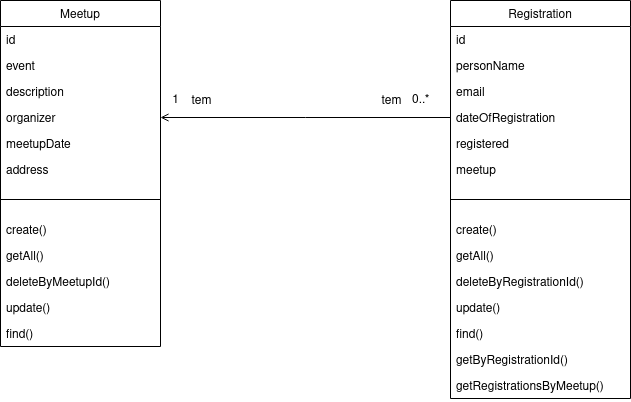

The diagram above was exported from draw.io. Its source (the exported page's mxGraphModel, read from the mxfile embedded in the PNG):
<mxGraphModel dx="1422" dy="764" grid="1" gridSize="10" guides="1" tooltips="1" connect="1" arrows="1" fold="1" page="1" pageScale="1" pageWidth="827" pageHeight="1169" math="0" shadow="0">
  <root>
    <mxCell id="0" />
    <mxCell id="1" parent="0" />
    <mxCell id="2" value="Meetup" style="swimlane;fontStyle=0;align=center;verticalAlign=top;childLayout=stackLayout;horizontal=1;startSize=26;horizontalStack=0;resizeParent=1;resizeLast=0;collapsible=1;marginBottom=0;rounded=0;shadow=0;strokeWidth=1;" vertex="1" parent="1">
      <mxGeometry x="130" y="1000" width="160" height="346" as="geometry">
        <mxRectangle x="120" y="360" width="160" height="26" as="alternateBounds" />
      </mxGeometry>
    </mxCell>
    <mxCell id="3" value="id" style="text;align=left;verticalAlign=top;spacingLeft=4;spacingRight=4;overflow=hidden;rotatable=0;points=[[0,0.5],[1,0.5]];portConstraint=eastwest;" vertex="1" parent="2">
      <mxGeometry y="26" width="160" height="26" as="geometry" />
    </mxCell>
    <mxCell id="4" value="event" style="text;align=left;verticalAlign=top;spacingLeft=4;spacingRight=4;overflow=hidden;rotatable=0;points=[[0,0.5],[1,0.5]];portConstraint=eastwest;rounded=0;shadow=0;html=0;" vertex="1" parent="2">
      <mxGeometry y="52" width="160" height="26" as="geometry" />
    </mxCell>
    <mxCell id="5" value="description" style="text;align=left;verticalAlign=top;spacingLeft=4;spacingRight=4;overflow=hidden;rotatable=0;points=[[0,0.5],[1,0.5]];portConstraint=eastwest;rounded=0;shadow=0;html=0;" vertex="1" parent="2">
      <mxGeometry y="78" width="160" height="26" as="geometry" />
    </mxCell>
    <mxCell id="6" value="organizer" style="text;align=left;verticalAlign=top;spacingLeft=4;spacingRight=4;overflow=hidden;rotatable=0;points=[[0,0.5],[1,0.5]];portConstraint=eastwest;" vertex="1" parent="2">
      <mxGeometry y="104" width="160" height="26" as="geometry" />
    </mxCell>
    <mxCell id="7" value="meetupDate" style="text;align=left;verticalAlign=top;spacingLeft=4;spacingRight=4;overflow=hidden;rotatable=0;points=[[0,0.5],[1,0.5]];portConstraint=eastwest;" vertex="1" parent="2">
      <mxGeometry y="130" width="160" height="26" as="geometry" />
    </mxCell>
    <mxCell id="8" value="address" style="text;align=left;verticalAlign=top;spacingLeft=4;spacingRight=4;overflow=hidden;rotatable=0;points=[[0,0.5],[1,0.5]];portConstraint=eastwest;rounded=0;shadow=0;html=0;" vertex="1" parent="2">
      <mxGeometry y="156" width="160" height="26" as="geometry" />
    </mxCell>
    <mxCell id="9" value="" style="line;html=1;strokeWidth=1;align=left;verticalAlign=middle;spacingTop=-1;spacingLeft=3;spacingRight=3;rotatable=0;labelPosition=right;points=[];portConstraint=eastwest;" vertex="1" parent="2">
      <mxGeometry y="182" width="160" height="34" as="geometry" />
    </mxCell>
    <mxCell id="10" value="create()" style="text;align=left;verticalAlign=top;spacingLeft=4;spacingRight=4;overflow=hidden;rotatable=0;points=[[0,0.5],[1,0.5]];portConstraint=eastwest;" vertex="1" parent="2">
      <mxGeometry y="216" width="160" height="26" as="geometry" />
    </mxCell>
    <mxCell id="11" value="getAll()" style="text;align=left;verticalAlign=top;spacingLeft=4;spacingRight=4;overflow=hidden;rotatable=0;points=[[0,0.5],[1,0.5]];portConstraint=eastwest;" vertex="1" parent="2">
      <mxGeometry y="242" width="160" height="26" as="geometry" />
    </mxCell>
    <mxCell id="12" value="deleteByMeetupId()" style="text;align=left;verticalAlign=top;spacingLeft=4;spacingRight=4;overflow=hidden;rotatable=0;points=[[0,0.5],[1,0.5]];portConstraint=eastwest;" vertex="1" parent="2">
      <mxGeometry y="268" width="160" height="26" as="geometry" />
    </mxCell>
    <mxCell id="13" value="update()" style="text;align=left;verticalAlign=top;spacingLeft=4;spacingRight=4;overflow=hidden;rotatable=0;points=[[0,0.5],[1,0.5]];portConstraint=eastwest;" vertex="1" parent="2">
      <mxGeometry y="294" width="160" height="26" as="geometry" />
    </mxCell>
    <mxCell id="14" value="find()" style="text;align=left;verticalAlign=top;spacingLeft=4;spacingRight=4;overflow=hidden;rotatable=0;points=[[0,0.5],[1,0.5]];portConstraint=eastwest;" vertex="1" parent="2">
      <mxGeometry y="320" width="160" height="26" as="geometry" />
    </mxCell>
    <mxCell id="15" value="Registration" style="swimlane;fontStyle=0;align=center;verticalAlign=top;childLayout=stackLayout;horizontal=1;startSize=26;horizontalStack=0;resizeParent=1;resizeLast=0;collapsible=1;marginBottom=0;rounded=0;shadow=0;strokeWidth=1;" vertex="1" parent="1">
      <mxGeometry x="580" y="1000" width="180" height="398" as="geometry">
        <mxRectangle x="120" y="360" width="160" height="26" as="alternateBounds" />
      </mxGeometry>
    </mxCell>
    <mxCell id="16" value="id" style="text;align=left;verticalAlign=top;spacingLeft=4;spacingRight=4;overflow=hidden;rotatable=0;points=[[0,0.5],[1,0.5]];portConstraint=eastwest;" vertex="1" parent="15">
      <mxGeometry y="26" width="180" height="26" as="geometry" />
    </mxCell>
    <mxCell id="17" value="personName" style="text;align=left;verticalAlign=top;spacingLeft=4;spacingRight=4;overflow=hidden;rotatable=0;points=[[0,0.5],[1,0.5]];portConstraint=eastwest;rounded=0;shadow=0;html=0;" vertex="1" parent="15">
      <mxGeometry y="52" width="180" height="26" as="geometry" />
    </mxCell>
    <mxCell id="18" value="email" style="text;align=left;verticalAlign=top;spacingLeft=4;spacingRight=4;overflow=hidden;rotatable=0;points=[[0,0.5],[1,0.5]];portConstraint=eastwest;fontStyle=0" vertex="1" parent="15">
      <mxGeometry y="78" width="180" height="26" as="geometry" />
    </mxCell>
    <mxCell id="19" value="dateOfRegistration" style="text;align=left;verticalAlign=top;spacingLeft=4;spacingRight=4;overflow=hidden;rotatable=0;points=[[0,0.5],[1,0.5]];portConstraint=eastwest;" vertex="1" parent="15">
      <mxGeometry y="104" width="180" height="26" as="geometry" />
    </mxCell>
    <mxCell id="20" value="registered" style="text;align=left;verticalAlign=top;spacingLeft=4;spacingRight=4;overflow=hidden;rotatable=0;points=[[0,0.5],[1,0.5]];portConstraint=eastwest;" vertex="1" parent="15">
      <mxGeometry y="130" width="180" height="26" as="geometry" />
    </mxCell>
    <mxCell id="21" value="meetup" style="text;align=left;verticalAlign=top;spacingLeft=4;spacingRight=4;overflow=hidden;rotatable=0;points=[[0,0.5],[1,0.5]];portConstraint=eastwest;" vertex="1" parent="15">
      <mxGeometry y="156" width="180" height="26" as="geometry" />
    </mxCell>
    <mxCell id="22" value="" style="line;html=1;strokeWidth=1;align=left;verticalAlign=middle;spacingTop=-1;spacingLeft=3;spacingRight=3;rotatable=0;labelPosition=right;points=[];portConstraint=eastwest;" vertex="1" parent="15">
      <mxGeometry y="182" width="180" height="34" as="geometry" />
    </mxCell>
    <mxCell id="23" value="create()" style="text;align=left;verticalAlign=top;spacingLeft=4;spacingRight=4;overflow=hidden;rotatable=0;points=[[0,0.5],[1,0.5]];portConstraint=eastwest;" vertex="1" parent="15">
      <mxGeometry y="216" width="180" height="26" as="geometry" />
    </mxCell>
    <mxCell id="24" value="getAll()" style="text;align=left;verticalAlign=top;spacingLeft=4;spacingRight=4;overflow=hidden;rotatable=0;points=[[0,0.5],[1,0.5]];portConstraint=eastwest;" vertex="1" parent="15">
      <mxGeometry y="242" width="180" height="26" as="geometry" />
    </mxCell>
    <mxCell id="25" value="deleteByRegistrationId()" style="text;align=left;verticalAlign=top;spacingLeft=4;spacingRight=4;overflow=hidden;rotatable=0;points=[[0,0.5],[1,0.5]];portConstraint=eastwest;" vertex="1" parent="15">
      <mxGeometry y="268" width="180" height="26" as="geometry" />
    </mxCell>
    <mxCell id="26" value="update()" style="text;align=left;verticalAlign=top;spacingLeft=4;spacingRight=4;overflow=hidden;rotatable=0;points=[[0,0.5],[1,0.5]];portConstraint=eastwest;" vertex="1" parent="15">
      <mxGeometry y="294" width="180" height="26" as="geometry" />
    </mxCell>
    <mxCell id="27" value="find()" style="text;align=left;verticalAlign=top;spacingLeft=4;spacingRight=4;overflow=hidden;rotatable=0;points=[[0,0.5],[1,0.5]];portConstraint=eastwest;" vertex="1" parent="15">
      <mxGeometry y="320" width="180" height="26" as="geometry" />
    </mxCell>
    <mxCell id="28" value="getByRegistrationId()" style="text;align=left;verticalAlign=top;spacingLeft=4;spacingRight=4;overflow=hidden;rotatable=0;points=[[0,0.5],[1,0.5]];portConstraint=eastwest;" vertex="1" parent="15">
      <mxGeometry y="346" width="180" height="26" as="geometry" />
    </mxCell>
    <mxCell id="29" value="getRegistrationsByMeetup()" style="text;align=left;verticalAlign=top;spacingLeft=4;spacingRight=4;overflow=hidden;rotatable=0;points=[[0,0.5],[1,0.5]];portConstraint=eastwest;" vertex="1" parent="15">
      <mxGeometry y="372" width="180" height="26" as="geometry" />
    </mxCell>
    <mxCell id="30" value="" style="endArrow=open;shadow=0;strokeWidth=1;rounded=0;endFill=1;edgeStyle=elbowEdgeStyle;elbow=vertical;exitX=0;exitY=0.5;exitDx=0;exitDy=0;" edge="1" source="19" target="6" parent="1">
      <mxGeometry x="0.5" y="41" relative="1" as="geometry">
        <mxPoint x="852" y="1517.5" as="sourcePoint" />
        <mxPoint x="670" y="1327" as="targetPoint" />
        <mxPoint x="-40" y="32" as="offset" />
      </mxGeometry>
    </mxCell>
    <mxCell id="31" value="0..*" style="resizable=0;align=left;verticalAlign=bottom;labelBackgroundColor=none;fontSize=12;" connectable="0" vertex="1" parent="30">
      <mxGeometry x="-1" relative="1" as="geometry">
        <mxPoint x="-40" y="-10" as="offset" />
      </mxGeometry>
    </mxCell>
    <mxCell id="32" value="1" style="resizable=0;align=right;verticalAlign=bottom;labelBackgroundColor=none;fontSize=12;" connectable="0" vertex="1" parent="30">
      <mxGeometry x="1" relative="1" as="geometry">
        <mxPoint x="20" y="-10" as="offset" />
      </mxGeometry>
    </mxCell>
    <mxCell id="33" value="tem" style="text;html=1;resizable=0;points=[];;align=center;verticalAlign=middle;labelBackgroundColor=none;rounded=0;shadow=0;strokeWidth=1;fontSize=12;" connectable="0" vertex="1" parent="30">
      <mxGeometry x="0.5" y="49" relative="1" as="geometry">
        <mxPoint x="-32" y="-66" as="offset" />
      </mxGeometry>
    </mxCell>
    <mxCell id="34" value="tem" style="text;html=1;resizable=0;points=[];;align=center;verticalAlign=middle;labelBackgroundColor=none;rounded=0;shadow=0;strokeWidth=1;fontSize=12;" connectable="0" vertex="1" parent="30">
      <mxGeometry x="0.5" y="49" relative="1" as="geometry">
        <mxPoint x="158" y="-66" as="offset" />
      </mxGeometry>
    </mxCell>
  </root>
</mxGraphModel>